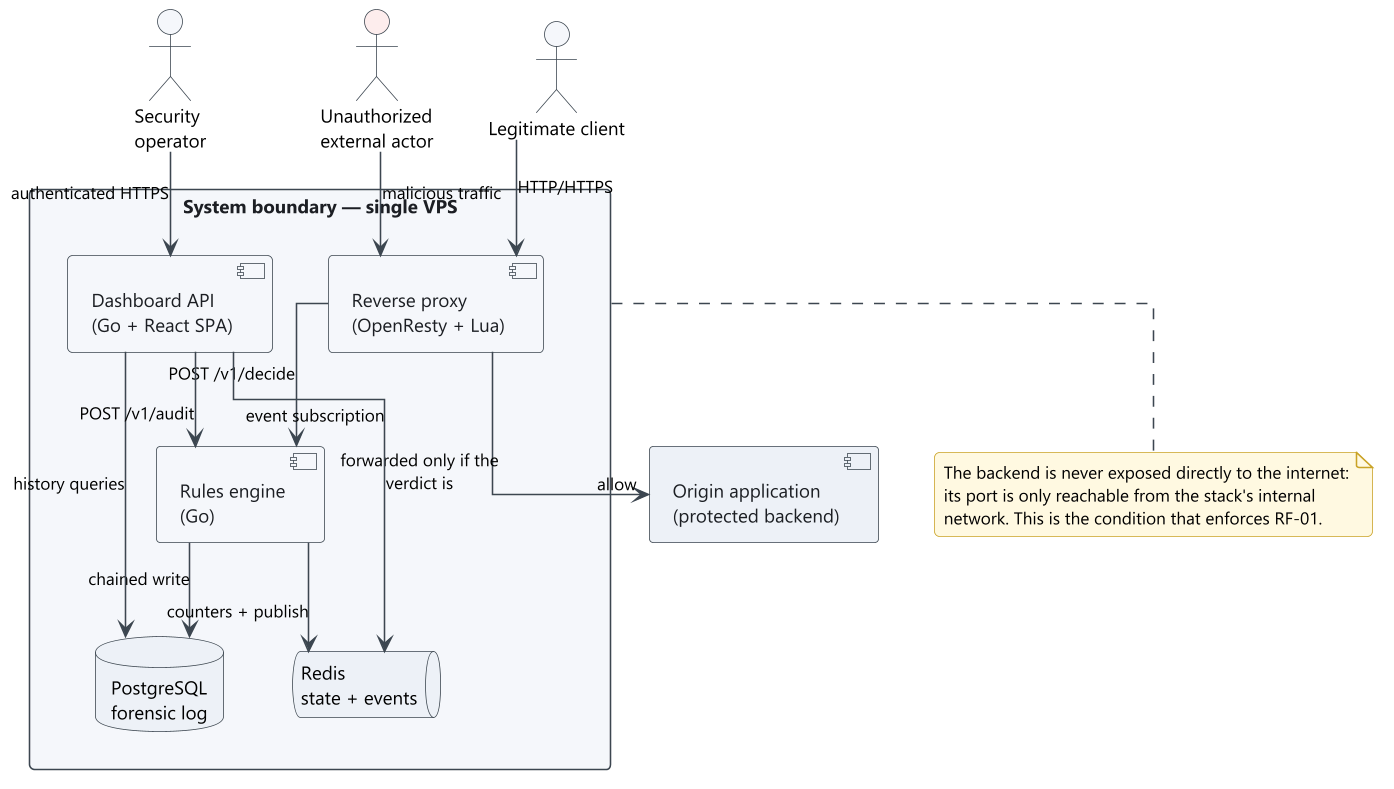

The diagram above was rendered by PlantUML. Its source (embedded in the PNG):
@startuml 01-context
!include style.iuml

skinparam linetype ortho

actor "Legitimate client" as client
actor "Unauthorized\nexternal actor" as attacker #FDECEC
actor "Security\noperator" as operator

rectangle "System boundary — single VPS" as boundary {
  component "Reverse proxy\n(OpenResty + Lua)" as proxy
  component "Rules engine\n(Go)" as engine
  component "Dashboard API\n(Go + React SPA)" as dash
  database "PostgreSQL\nforensic log" as pg
  queue "Redis\nstate + events" as redis
}

component "Origin application\n(protected backend)" as backend #EDF1F6

client   --> proxy   : HTTP/HTTPS
attacker --> proxy   : malicious traffic
proxy    --> engine  : POST /v1/decide
proxy    --> backend : forwarded only if the\nverdict is "allow"
engine   --> pg      : chained write
engine   --> redis   : counters + publish
dash     --> pg      : history queries
dash     --> redis   : event subscription
dash     --> engine  : POST /v1/audit
operator --> dash    : authenticated HTTPS

note bottom of boundary
  The backend is never exposed directly to the internet:
  its port is only reachable from the stack's internal
  network. This is the condition that enforces RF-01.
end note

@enduml